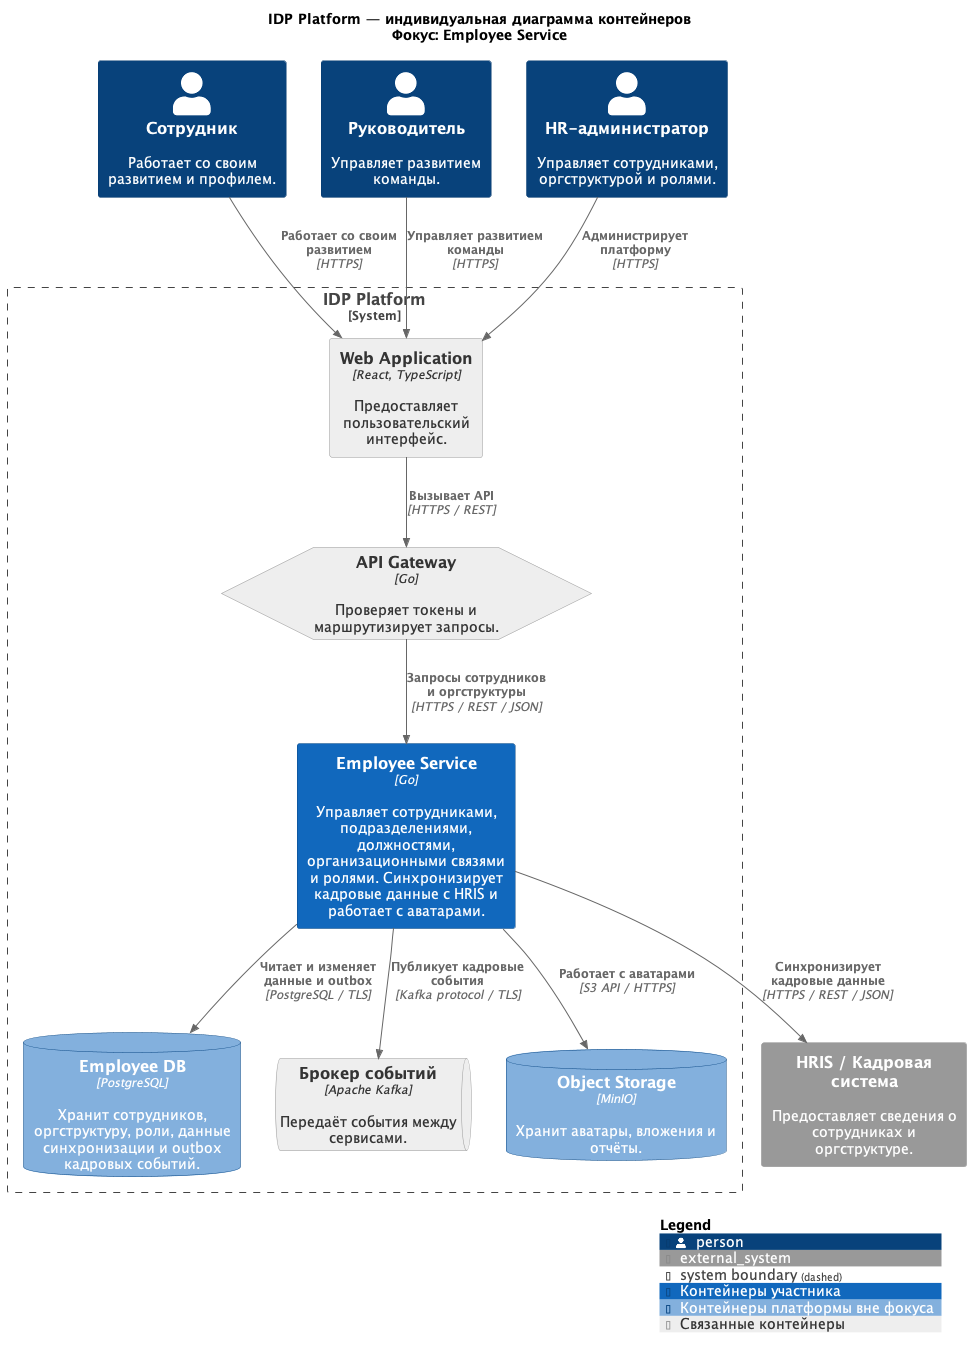

The diagram above was rendered by PlantUML. Its source (embedded in the PNG):
@startuml IDP_Platform_L2_Employee
!ENABLE_ALL_PLANT_ELEMENTS = 1
!include <C4/C4_Container>

title IDP Platform — индивидуальная диаграмма контейнеров\nФокус: Employee Service

LAYOUT_TOP_DOWN()

AddElementTag("focus", $bgColor="#1168BD", $fontColor="#FFFFFF", $borderColor="#0B4884", $legendText="Контейнеры участника")
AddElementTag("belonging-but-not-considered", $bgColor="#1167bd85", $fontColor="#FFFFFF", $borderColor="#0B4884", $legendText="Контейнеры платформы вне фокуса")
AddElementTag("supporting", $bgColor="#EEEEEE", $fontColor="#333333", $borderColor="#999999", $legendText="Связанные контейнеры")

' Пользователи
together {
    Person(employee, "Сотрудник", "Работает со своим развитием и профилем.")
    Person(manager, "Руководитель", "Управляет развитием команды.")
    Person(hrAdmin, "HR-администратор", "Управляет сотрудниками, оргструктурой и ролями.")
}

' Внешняя система
System_Ext(hris, "HRIS / Кадровая система", "Предоставляет сведения о сотрудниках и оргструктуре.")

' Контейнеры платформы
System_Boundary(idpPlatform, "IDP Platform") {

    Container(web, "Web Application", "React, TypeScript", "Предоставляет пользовательский интерфейс.", $tags="supporting")

    Container(gateway, "API Gateway", "Go", "Проверяет токены и маршрутизирует запросы.", $tags="supporting", $baseShape="hexagon")

    Container(employeeService, "Employee Service", "Go", "Управляет сотрудниками, подразделениями, должностями, организационными связями и ролями. Синхронизирует кадровые данные с HRIS и работает с аватарами.", $tags="focus")

    ContainerDb(employeeDb, "Employee DB", "PostgreSQL", "Хранит сотрудников, оргструктуру, роли, данные синхронизации и outbox кадровых событий.", $tags="belonging-but-not-considered")

    ContainerQueue(eventStreams, "Брокер событий", "Apache Kafka", "Передаёт события между сервисами.", $tags="supporting")

    ContainerDb(objectStorage, "Object Storage", "MinIO", "Хранит аватары, вложения и отчёты.", $tags="belonging-but-not-considered")
}

' Пользовательский доступ
Rel(employee, web, "Работает со своим развитием", "HTTPS")
Rel(manager, web, "Управляет развитием команды", "HTTPS")
Rel(hrAdmin, web, "Администрирует платформу", "HTTPS")

Rel(web, gateway, "Вызывает API", "HTTPS / REST")
Rel(gateway, employeeService, "Запросы сотрудников и оргструктуры", "HTTPS / REST / JSON")

' Окружение Employee Service
Rel(employeeService, employeeDb, "Читает и изменяет данные и outbox", "PostgreSQL / TLS")
Rel(employeeService, hris, "Синхронизирует кадровые данные", "HTTPS / REST / JSON")
Rel(employeeService, eventStreams, "Публикует кадровые события", "Kafka protocol / TLS")
Rel(employeeService, objectStorage, "Работает с аватарами", "S3 API / HTTPS")

SHOW_LEGEND()

@enduml